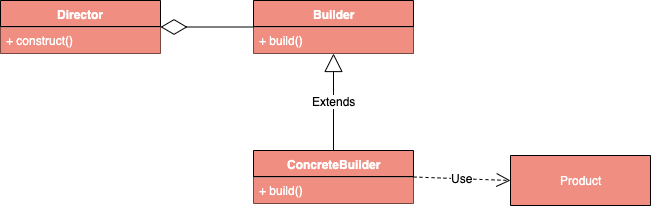

The diagram above was exported from draw.io. Its source (the exported page's mxGraphModel, read from the mxfile embedded in the PNG):
<mxGraphModel dx="1186" dy="741" grid="1" gridSize="10" guides="1" tooltips="1" connect="1" arrows="1" fold="1" page="1" pageScale="1" pageWidth="827" pageHeight="1169" math="0" shadow="0">
  <root>
    <mxCell id="0" />
    <mxCell id="1" parent="0" />
    <mxCell id="thZ5vhYtM6uTpVSWlaAe-1" value="Builder" style="swimlane;fontStyle=1;align=center;verticalAlign=top;childLayout=stackLayout;horizontal=1;startSize=26;horizontalStack=0;resizeParent=1;resizeParentMax=0;resizeLast=0;collapsible=1;marginBottom=0;fillColor=#F08E81;fontColor=#FFFFFF;html=1;" parent="1" vertex="1">
      <mxGeometry x="333" y="220" width="160" height="53" as="geometry" />
    </mxCell>
    <mxCell id="thZ5vhYtM6uTpVSWlaAe-2" value="" style="line;strokeWidth=1;fillColor=#F08E81;align=left;verticalAlign=middle;spacingTop=-1;spacingLeft=3;spacingRight=3;rotatable=0;labelPosition=right;points=[];portConstraint=eastwest;fontColor=#FFFFFF;" parent="thZ5vhYtM6uTpVSWlaAe-1" vertex="1">
      <mxGeometry y="26" width="160" height="1" as="geometry" />
    </mxCell>
    <mxCell id="thZ5vhYtM6uTpVSWlaAe-3" value="+ build()" style="text;strokeColor=none;fillColor=#F08E81;align=left;verticalAlign=top;spacingLeft=4;spacingRight=4;overflow=hidden;rotatable=0;points=[[0,0.5],[1,0.5]];portConstraint=eastwest;fontColor=#FFFFFF;" parent="thZ5vhYtM6uTpVSWlaAe-1" vertex="1">
      <mxGeometry y="27" width="160" height="26" as="geometry" />
    </mxCell>
    <mxCell id="thZ5vhYtM6uTpVSWlaAe-4" value="ConcreteBuilder" style="swimlane;fontStyle=1;align=center;verticalAlign=top;childLayout=stackLayout;horizontal=1;startSize=26;horizontalStack=0;resizeParent=1;resizeParentMax=0;resizeLast=0;collapsible=1;marginBottom=0;fillColor=#F08E81;fontColor=#FFFFFF;html=1;" parent="1" vertex="1">
      <mxGeometry x="333" y="370" width="160" height="53" as="geometry" />
    </mxCell>
    <mxCell id="thZ5vhYtM6uTpVSWlaAe-5" value="" style="line;strokeWidth=1;fillColor=#F08E81;align=left;verticalAlign=middle;spacingTop=-1;spacingLeft=3;spacingRight=3;rotatable=0;labelPosition=right;points=[];portConstraint=eastwest;fontColor=#FFFFFF;" parent="thZ5vhYtM6uTpVSWlaAe-4" vertex="1">
      <mxGeometry y="26" width="160" height="1" as="geometry" />
    </mxCell>
    <mxCell id="thZ5vhYtM6uTpVSWlaAe-6" value="+ build()" style="text;strokeColor=none;fillColor=#F08E81;align=left;verticalAlign=top;spacingLeft=4;spacingRight=4;overflow=hidden;rotatable=0;points=[[0,0.5],[1,0.5]];portConstraint=eastwest;fontColor=#FFFFFF;" parent="thZ5vhYtM6uTpVSWlaAe-4" vertex="1">
      <mxGeometry y="27" width="160" height="26" as="geometry" />
    </mxCell>
    <mxCell id="thZ5vhYtM6uTpVSWlaAe-7" value="Extends" style="endArrow=block;endSize=16;endFill=0;html=1;fontColor=#000000;exitX=0.5;exitY=0;exitDx=0;exitDy=0;entryX=0.5;entryY=1;entryDx=0;entryDy=0;" parent="1" source="thZ5vhYtM6uTpVSWlaAe-4" target="thZ5vhYtM6uTpVSWlaAe-1" edge="1">
      <mxGeometry width="160" relative="1" as="geometry">
        <mxPoint x="173" y="300" as="sourcePoint" />
        <mxPoint x="333" y="300" as="targetPoint" />
      </mxGeometry>
    </mxCell>
    <mxCell id="thZ5vhYtM6uTpVSWlaAe-8" value="Product" style="swimlane;fontStyle=0;childLayout=stackLayout;horizontal=1;startSize=50;fillColor=#F08E81;horizontalStack=0;resizeParent=1;resizeParentMax=0;resizeLast=0;collapsible=1;marginBottom=0;fontColor=#FFFFFF;html=1;strokeColor=#000000;" parent="1" vertex="1">
      <mxGeometry x="590" y="375" width="140" height="50" as="geometry">
        <mxRectangle x="560" y="370" width="70" height="50" as="alternateBounds" />
      </mxGeometry>
    </mxCell>
    <mxCell id="thZ5vhYtM6uTpVSWlaAe-9" style="edgeStyle=orthogonalEdgeStyle;rounded=0;orthogonalLoop=1;jettySize=auto;html=1;exitX=0.5;exitY=1;exitDx=0;exitDy=0;startSize=26;fontColor=#FFFFFF;" parent="1" source="thZ5vhYtM6uTpVSWlaAe-8" target="thZ5vhYtM6uTpVSWlaAe-8" edge="1">
      <mxGeometry relative="1" as="geometry" />
    </mxCell>
    <mxCell id="thZ5vhYtM6uTpVSWlaAe-10" value="Use" style="endArrow=open;endSize=12;dashed=1;html=1;fontColor=#000000;entryX=0;entryY=0.5;entryDx=0;entryDy=0;exitX=1;exitY=0.5;exitDx=0;exitDy=0;" parent="1" source="thZ5vhYtM6uTpVSWlaAe-4" target="thZ5vhYtM6uTpVSWlaAe-8" edge="1">
      <mxGeometry width="160" relative="1" as="geometry">
        <mxPoint x="540" y="400" as="sourcePoint" />
        <mxPoint x="650" y="400" as="targetPoint" />
      </mxGeometry>
    </mxCell>
    <mxCell id="thZ5vhYtM6uTpVSWlaAe-11" value="Director" style="swimlane;fontStyle=1;align=center;verticalAlign=top;childLayout=stackLayout;horizontal=1;startSize=26;horizontalStack=0;resizeParent=1;resizeParentMax=0;resizeLast=0;collapsible=1;marginBottom=0;fillColor=#F08E81;fontColor=#FFFFFF;html=1;" parent="1" vertex="1">
      <mxGeometry x="80" y="220" width="160" height="53" as="geometry" />
    </mxCell>
    <mxCell id="thZ5vhYtM6uTpVSWlaAe-12" value="" style="line;strokeWidth=1;fillColor=#F08E81;align=left;verticalAlign=middle;spacingTop=-1;spacingLeft=3;spacingRight=3;rotatable=0;labelPosition=right;points=[];portConstraint=eastwest;fontColor=#FFFFFF;" parent="thZ5vhYtM6uTpVSWlaAe-11" vertex="1">
      <mxGeometry y="26" width="160" height="1" as="geometry" />
    </mxCell>
    <mxCell id="thZ5vhYtM6uTpVSWlaAe-13" value="+ construct()" style="text;strokeColor=none;fillColor=#F08E81;align=left;verticalAlign=top;spacingLeft=4;spacingRight=4;overflow=hidden;rotatable=0;points=[[0,0.5],[1,0.5]];portConstraint=eastwest;fontColor=#FFFFFF;" parent="thZ5vhYtM6uTpVSWlaAe-11" vertex="1">
      <mxGeometry y="27" width="160" height="26" as="geometry" />
    </mxCell>
    <mxCell id="thZ5vhYtM6uTpVSWlaAe-14" value="" style="endArrow=diamondThin;endFill=0;endSize=24;html=1;fontColor=#000000;entryX=1;entryY=0.5;entryDx=0;entryDy=0;exitX=0;exitY=0.5;exitDx=0;exitDy=0;" parent="1" source="thZ5vhYtM6uTpVSWlaAe-1" target="thZ5vhYtM6uTpVSWlaAe-11" edge="1">
      <mxGeometry width="160" relative="1" as="geometry">
        <mxPoint x="70" y="400" as="sourcePoint" />
        <mxPoint x="230" y="400" as="targetPoint" />
      </mxGeometry>
    </mxCell>
  </root>
</mxGraphModel>